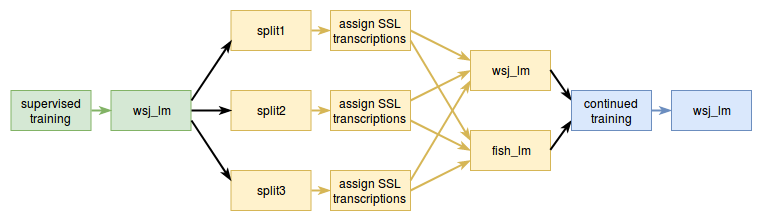

The diagram above was exported from draw.io. Its source (the exported page's mxGraphModel, read from the mxfile embedded in the PNG):
<mxGraphModel dx="1329" dy="784" grid="1" gridSize="10" guides="1" tooltips="1" connect="1" arrows="1" fold="1" page="1" pageScale="1" pageWidth="850" pageHeight="1100" math="0" shadow="0">
  <root>
    <mxCell id="0" />
    <mxCell id="1" parent="0" />
    <mxCell id="xv0yFRy8b0ref_NhNeHg-1" value="wsj_lm" style="text;html=1;strokeColor=#82b366;fillColor=#d5e8d4;align=center;verticalAlign=middle;whiteSpace=wrap;rounded=0;" parent="1" vertex="1">
      <mxGeometry x="139.5" y="280" width="80" height="40" as="geometry" />
    </mxCell>
    <mxCell id="xv0yFRy8b0ref_NhNeHg-2" value="&lt;div&gt;supervised training&lt;br&gt;&lt;/div&gt;" style="text;html=1;strokeColor=#82b366;fillColor=#d5e8d4;align=center;verticalAlign=middle;whiteSpace=wrap;rounded=0;" parent="1" vertex="1">
      <mxGeometry x="39.5" y="280" width="80" height="40" as="geometry" />
    </mxCell>
    <mxCell id="xv0yFRy8b0ref_NhNeHg-6" value="&lt;div&gt;assign SSL transcriptions&lt;br&gt;&lt;/div&gt;" style="text;html=1;strokeColor=#d6b656;fillColor=#fff2cc;align=center;verticalAlign=middle;whiteSpace=wrap;rounded=0;" parent="1" vertex="1">
      <mxGeometry x="359" y="200" width="80" height="40" as="geometry" />
    </mxCell>
    <mxCell id="xv0yFRy8b0ref_NhNeHg-13" value="split1" style="text;html=1;strokeColor=#d6b656;fillColor=#fff2cc;align=center;verticalAlign=middle;whiteSpace=wrap;rounded=0;" parent="1" vertex="1">
      <mxGeometry x="259.5" y="200" width="80" height="40" as="geometry" />
    </mxCell>
    <mxCell id="xv0yFRy8b0ref_NhNeHg-14" value="split2" style="text;html=1;strokeColor=#d6b656;fillColor=#fff2cc;align=center;verticalAlign=middle;whiteSpace=wrap;rounded=0;" parent="1" vertex="1">
      <mxGeometry x="259.5" y="280" width="80" height="40" as="geometry" />
    </mxCell>
    <mxCell id="xv0yFRy8b0ref_NhNeHg-15" value="&lt;div&gt;split3&lt;/div&gt;" style="text;html=1;strokeColor=#d6b656;fillColor=#fff2cc;align=center;verticalAlign=middle;whiteSpace=wrap;rounded=0;" parent="1" vertex="1">
      <mxGeometry x="259.5" y="360" width="80" height="40" as="geometry" />
    </mxCell>
    <mxCell id="xv0yFRy8b0ref_NhNeHg-16" value="&lt;div&gt;assign SSL transcriptions&lt;br&gt;&lt;/div&gt;" style="text;html=1;strokeColor=#d6b656;fillColor=#fff2cc;align=center;verticalAlign=middle;whiteSpace=wrap;rounded=0;" parent="1" vertex="1">
      <mxGeometry x="359" y="280" width="80" height="40" as="geometry" />
    </mxCell>
    <mxCell id="xv0yFRy8b0ref_NhNeHg-17" value="&lt;div&gt;assign SSL transcriptions&lt;br&gt;&lt;/div&gt;" style="text;html=1;strokeColor=#d6b656;fillColor=#fff2cc;align=center;verticalAlign=middle;whiteSpace=wrap;rounded=0;" parent="1" vertex="1">
      <mxGeometry x="359" y="360" width="80" height="40" as="geometry" />
    </mxCell>
    <mxCell id="xv0yFRy8b0ref_NhNeHg-35" value="" style="endArrow=classicThin;html=1;strokeColor=#82b366;strokeWidth=2;fillColor=#d5e8d4;endFill=1;exitX=1;exitY=0.5;exitDx=0;exitDy=0;entryX=0;entryY=0.5;entryDx=0;entryDy=0;" parent="1" source="xv0yFRy8b0ref_NhNeHg-2" target="xv0yFRy8b0ref_NhNeHg-1" edge="1">
      <mxGeometry width="50" height="50" relative="1" as="geometry">
        <mxPoint x="114.5" y="415" as="sourcePoint" />
        <mxPoint x="164.5" y="365" as="targetPoint" />
      </mxGeometry>
    </mxCell>
    <mxCell id="xv0yFRy8b0ref_NhNeHg-43" value="" style="endArrow=classicThin;html=1;strokeColor=#d6b656;strokeWidth=2;fillColor=#fff2cc;endFill=1;exitX=1;exitY=0.5;exitDx=0;exitDy=0;entryX=0;entryY=0.5;entryDx=0;entryDy=0;" parent="1" source="xv0yFRy8b0ref_NhNeHg-15" target="xv0yFRy8b0ref_NhNeHg-17" edge="1">
      <mxGeometry width="50" height="50" relative="1" as="geometry">
        <mxPoint x="369.8333333333335" y="490.3333333333335" as="sourcePoint" />
        <mxPoint x="429.8333333333335" y="490.3333333333335" as="targetPoint" />
      </mxGeometry>
    </mxCell>
    <mxCell id="xv0yFRy8b0ref_NhNeHg-44" value="" style="endArrow=classicThin;html=1;strokeColor=#000000;strokeWidth=2;fillColor=#FF0000;endFill=1;exitX=1;exitY=0.25;exitDx=0;exitDy=0;entryX=0;entryY=0.75;entryDx=0;entryDy=0;" parent="1" source="xv0yFRy8b0ref_NhNeHg-1" target="xv0yFRy8b0ref_NhNeHg-13" edge="1">
      <mxGeometry width="50" height="50" relative="1" as="geometry">
        <mxPoint x="379.8333333333335" y="500.3333333333335" as="sourcePoint" />
        <mxPoint x="439.8333333333335" y="500.3333333333335" as="targetPoint" />
      </mxGeometry>
    </mxCell>
    <mxCell id="xv0yFRy8b0ref_NhNeHg-45" value="" style="endArrow=classicThin;html=1;strokeColor=#000000;strokeWidth=2;fillColor=#FF0000;endFill=1;exitX=1;exitY=0.5;exitDx=0;exitDy=0;entryX=0;entryY=0.5;entryDx=0;entryDy=0;" parent="1" source="xv0yFRy8b0ref_NhNeHg-1" target="xv0yFRy8b0ref_NhNeHg-14" edge="1">
      <mxGeometry width="50" height="50" relative="1" as="geometry">
        <mxPoint x="389.8333333333335" y="510.3333333333335" as="sourcePoint" />
        <mxPoint x="449.8333333333335" y="510.3333333333335" as="targetPoint" />
      </mxGeometry>
    </mxCell>
    <mxCell id="xv0yFRy8b0ref_NhNeHg-46" value="" style="endArrow=classicThin;html=1;strokeColor=#000000;strokeWidth=2;fillColor=#FF0000;endFill=1;exitX=1;exitY=0.75;exitDx=0;exitDy=0;" parent="1" source="xv0yFRy8b0ref_NhNeHg-1" edge="1">
      <mxGeometry width="50" height="50" relative="1" as="geometry">
        <mxPoint x="399.8333333333335" y="520.3333333333335" as="sourcePoint" />
        <mxPoint x="259.5" y="370" as="targetPoint" />
      </mxGeometry>
    </mxCell>
    <mxCell id="xv0yFRy8b0ref_NhNeHg-47" value="" style="endArrow=classicThin;html=1;strokeColor=#d6b656;strokeWidth=2;fillColor=#fff2cc;endFill=1;exitX=1;exitY=0.5;exitDx=0;exitDy=0;entryX=0;entryY=0.5;entryDx=0;entryDy=0;" parent="1" source="xv0yFRy8b0ref_NhNeHg-14" target="xv0yFRy8b0ref_NhNeHg-16" edge="1">
      <mxGeometry width="50" height="50" relative="1" as="geometry">
        <mxPoint x="409.8333333333335" y="530.3333333333335" as="sourcePoint" />
        <mxPoint x="469.8333333333335" y="530.3333333333335" as="targetPoint" />
      </mxGeometry>
    </mxCell>
    <mxCell id="xv0yFRy8b0ref_NhNeHg-48" value="" style="endArrow=classicThin;html=1;strokeColor=#d6b656;strokeWidth=2;fillColor=#fff2cc;endFill=1;exitX=1;exitY=0.5;exitDx=0;exitDy=0;entryX=0;entryY=0.5;entryDx=0;entryDy=0;" parent="1" source="xv0yFRy8b0ref_NhNeHg-13" target="xv0yFRy8b0ref_NhNeHg-6" edge="1">
      <mxGeometry width="50" height="50" relative="1" as="geometry">
        <mxPoint x="419.8333333333335" y="540.3333333333335" as="sourcePoint" />
        <mxPoint x="479.8333333333335" y="540.3333333333335" as="targetPoint" />
      </mxGeometry>
    </mxCell>
    <mxCell id="xv0yFRy8b0ref_NhNeHg-50" value="" style="endArrow=classicThin;html=1;strokeColor=#d6b656;strokeWidth=2;fillColor=#fff2cc;endFill=1;exitX=1;exitY=0.5;exitDx=0;exitDy=0;entryX=0;entryY=0.25;entryDx=0;entryDy=0;" parent="1" source="xv0yFRy8b0ref_NhNeHg-6" target="xv0yFRy8b0ref_NhNeHg-63" edge="1">
      <mxGeometry width="50" height="50" relative="1" as="geometry">
        <mxPoint x="319.3333333333335" y="240.33333333333337" as="sourcePoint" />
        <mxPoint x="479" y="260" as="targetPoint" />
      </mxGeometry>
    </mxCell>
    <mxCell id="xv0yFRy8b0ref_NhNeHg-51" value="" style="endArrow=classicThin;html=1;strokeColor=#d6b656;strokeWidth=2;fillColor=#fff2cc;endFill=1;exitX=1;exitY=0.25;exitDx=0;exitDy=0;entryX=0;entryY=0.5;entryDx=0;entryDy=0;" parent="1" source="xv0yFRy8b0ref_NhNeHg-16" target="xv0yFRy8b0ref_NhNeHg-63" edge="1">
      <mxGeometry width="50" height="50" relative="1" as="geometry">
        <mxPoint x="449.3333333333335" y="240.33333333333337" as="sourcePoint" />
        <mxPoint x="499.3333333333335" y="280.33333333333337" as="targetPoint" />
      </mxGeometry>
    </mxCell>
    <mxCell id="xv0yFRy8b0ref_NhNeHg-52" value="" style="endArrow=classicThin;html=1;strokeColor=#d6b656;strokeWidth=2;fillColor=#fff2cc;endFill=1;exitX=1;exitY=0.75;exitDx=0;exitDy=0;entryX=0;entryY=0.5;entryDx=0;entryDy=0;" parent="1" source="xv0yFRy8b0ref_NhNeHg-16" target="xv0yFRy8b0ref_NhNeHg-64" edge="1">
      <mxGeometry width="50" height="50" relative="1" as="geometry">
        <mxPoint x="449.3333333333335" y="300.33333333333337" as="sourcePoint" />
        <mxPoint x="499.3333333333335" y="320.33333333333337" as="targetPoint" />
      </mxGeometry>
    </mxCell>
    <mxCell id="xv0yFRy8b0ref_NhNeHg-53" value="" style="endArrow=classicThin;html=1;strokeColor=#d6b656;strokeWidth=2;fillColor=#fff2cc;endFill=1;exitX=1;exitY=0.5;exitDx=0;exitDy=0;entryX=0;entryY=0.75;entryDx=0;entryDy=0;" parent="1" source="xv0yFRy8b0ref_NhNeHg-17" target="xv0yFRy8b0ref_NhNeHg-64" edge="1">
      <mxGeometry width="50" height="50" relative="1" as="geometry">
        <mxPoint x="449.3333333333335" y="320.33333333333337" as="sourcePoint" />
        <mxPoint x="499.3333333333335" y="360.33333333333337" as="targetPoint" />
      </mxGeometry>
    </mxCell>
    <mxCell id="xv0yFRy8b0ref_NhNeHg-63" value="wsj_lm" style="text;html=1;strokeColor=#d6b656;fillColor=#fff2cc;align=center;verticalAlign=middle;whiteSpace=wrap;rounded=0;" parent="1" vertex="1">
      <mxGeometry x="499" y="240" width="80" height="40" as="geometry" />
    </mxCell>
    <mxCell id="xv0yFRy8b0ref_NhNeHg-64" value="fish_lm" style="text;html=1;strokeColor=#d6b656;fillColor=#fff2cc;align=center;verticalAlign=middle;whiteSpace=wrap;rounded=0;" parent="1" vertex="1">
      <mxGeometry x="499" y="320" width="80" height="40" as="geometry" />
    </mxCell>
    <mxCell id="xv0yFRy8b0ref_NhNeHg-65" value="" style="endArrow=classicThin;html=1;strokeColor=#d6b656;strokeWidth=2;fillColor=#fff2cc;endFill=1;exitX=1;exitY=0.75;exitDx=0;exitDy=0;entryX=0;entryY=0.25;entryDx=0;entryDy=0;" parent="1" source="xv0yFRy8b0ref_NhNeHg-6" target="xv0yFRy8b0ref_NhNeHg-64" edge="1">
      <mxGeometry width="50" height="50" relative="1" as="geometry">
        <mxPoint x="449.3333333333335" y="240.33333333333337" as="sourcePoint" />
        <mxPoint x="509.3333333333335" y="260.33333333333337" as="targetPoint" />
      </mxGeometry>
    </mxCell>
    <mxCell id="xv0yFRy8b0ref_NhNeHg-66" value="" style="endArrow=classicThin;html=1;strokeColor=#d6b656;strokeWidth=2;fillColor=#fff2cc;endFill=1;entryX=0;entryY=0.75;entryDx=0;entryDy=0;" parent="1" target="xv0yFRy8b0ref_NhNeHg-63" edge="1">
      <mxGeometry width="50" height="50" relative="1" as="geometry">
        <mxPoint x="439" y="370" as="sourcePoint" />
        <mxPoint x="509.3333333333335" y="360.33333333333337" as="targetPoint" />
      </mxGeometry>
    </mxCell>
    <mxCell id="xv0yFRy8b0ref_NhNeHg-67" value="" style="endArrow=classicThin;html=1;strokeColor=#000000;strokeWidth=2;fillColor=#FF0000;endFill=1;exitX=1;exitY=0.5;exitDx=0;exitDy=0;entryX=0;entryY=0.25;entryDx=0;entryDy=0;" parent="1" target="xv0yFRy8b0ref_NhNeHg-72" edge="1">
      <mxGeometry width="50" height="50" relative="1" as="geometry">
        <mxPoint x="578.8333333333335" y="259.33333333333337" as="sourcePoint" />
        <mxPoint x="619" y="259" as="targetPoint" />
      </mxGeometry>
    </mxCell>
    <mxCell id="xv0yFRy8b0ref_NhNeHg-68" value="" style="endArrow=classicThin;html=1;strokeColor=#000000;strokeWidth=2;fillColor=#FF0000;endFill=1;exitX=1;exitY=0.5;exitDx=0;exitDy=0;entryX=0;entryY=0.75;entryDx=0;entryDy=0;" parent="1" target="xv0yFRy8b0ref_NhNeHg-72" edge="1">
      <mxGeometry width="50" height="50" relative="1" as="geometry">
        <mxPoint x="578.8333333333335" y="339.33333333333337" as="sourcePoint" />
        <mxPoint x="598.6666666666667" y="340.33333333333337" as="targetPoint" />
      </mxGeometry>
    </mxCell>
    <mxCell id="xv0yFRy8b0ref_NhNeHg-71" value="wsj_lm" style="text;html=1;strokeColor=#6c8ebf;fillColor=#dae8fc;align=center;verticalAlign=middle;whiteSpace=wrap;rounded=0;" parent="1" vertex="1">
      <mxGeometry x="700" y="280" width="80" height="40" as="geometry" />
    </mxCell>
    <mxCell id="xv0yFRy8b0ref_NhNeHg-72" value="continued training" style="text;html=1;strokeColor=#6c8ebf;fillColor=#dae8fc;align=center;verticalAlign=middle;whiteSpace=wrap;rounded=0;" parent="1" vertex="1">
      <mxGeometry x="600" y="280" width="80" height="40" as="geometry" />
    </mxCell>
    <mxCell id="xv0yFRy8b0ref_NhNeHg-73" value="" style="endArrow=classicThin;html=1;strokeColor=#6c8ebf;strokeWidth=2;fillColor=#dae8fc;endFill=1;exitX=1;exitY=0.5;exitDx=0;exitDy=0;entryX=0;entryY=0.5;entryDx=0;entryDy=0;" parent="1" source="xv0yFRy8b0ref_NhNeHg-72" target="xv0yFRy8b0ref_NhNeHg-71" edge="1">
      <mxGeometry width="50" height="50" relative="1" as="geometry">
        <mxPoint x="675" y="415" as="sourcePoint" />
        <mxPoint x="725" y="365" as="targetPoint" />
      </mxGeometry>
    </mxCell>
  </root>
</mxGraphModel>